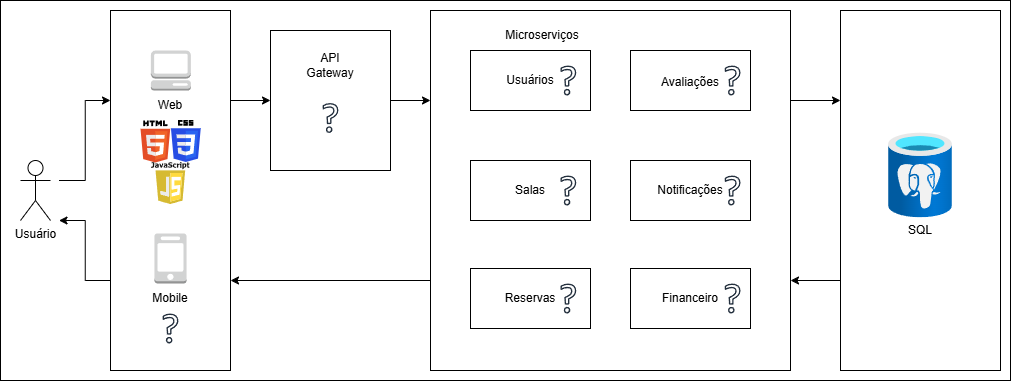

The diagram above was exported from draw.io. Its source (the exported page's mxGraphModel, read from the mxfile embedded in the PNG):
<mxGraphModel dx="1188" dy="619" grid="1" gridSize="10" guides="1" tooltips="1" connect="1" arrows="1" fold="1" page="1" pageScale="1" pageWidth="1169" pageHeight="827" math="0" shadow="0">
  <root>
    <mxCell id="0" />
    <mxCell id="1" parent="0" />
    <mxCell id="rp5VscCMeidEHWGAzLU0-60" parent="1" style="rounded=0;whiteSpace=wrap;html=1;" value="" vertex="1">
      <mxGeometry height="380" width="1010" x="20" y="30" as="geometry" />
    </mxCell>
    <mxCell id="rp5VscCMeidEHWGAzLU0-50" edge="1" parent="1" source="rp5VscCMeidEHWGAzLU0-2" style="edgeStyle=orthogonalEdgeStyle;rounded=0;orthogonalLoop=1;jettySize=auto;html=1;exitX=0;exitY=0.75;exitDx=0;exitDy=0;entryX=1;entryY=0.75;entryDx=0;entryDy=0;" target="rp5VscCMeidEHWGAzLU0-5">
      <mxGeometry relative="1" as="geometry" />
    </mxCell>
    <mxCell id="rp5VscCMeidEHWGAzLU0-2" parent="1" style="rounded=0;whiteSpace=wrap;html=1;" value="" vertex="1">
      <mxGeometry height="360" width="160" x="860" y="40" as="geometry" />
    </mxCell>
    <mxCell id="rp5VscCMeidEHWGAzLU0-3" parent="1" style="image;aspect=fixed;html=1;points=[];align=center;fontSize=12;image=img/lib/azure2/databases/Azure_Database_PostgreSQL_Server.svg;" value="" vertex="1">
      <mxGeometry height="85" width="63.75" x="908.1300000000001" y="162.5" as="geometry" />
    </mxCell>
    <mxCell id="rp5VscCMeidEHWGAzLU0-49" edge="1" parent="1" source="rp5VscCMeidEHWGAzLU0-5" style="edgeStyle=orthogonalEdgeStyle;rounded=0;orthogonalLoop=1;jettySize=auto;html=1;exitX=1;exitY=0.25;exitDx=0;exitDy=0;entryX=0;entryY=0.25;entryDx=0;entryDy=0;" target="rp5VscCMeidEHWGAzLU0-2">
      <mxGeometry relative="1" as="geometry" />
    </mxCell>
    <mxCell id="rp5VscCMeidEHWGAzLU0-51" edge="1" parent="1" source="rp5VscCMeidEHWGAzLU0-5" style="edgeStyle=orthogonalEdgeStyle;rounded=0;orthogonalLoop=1;jettySize=auto;html=1;exitX=0;exitY=0.75;exitDx=0;exitDy=0;entryX=1;entryY=0.75;entryDx=0;entryDy=0;" target="rp5VscCMeidEHWGAzLU0-7">
      <mxGeometry relative="1" as="geometry" />
    </mxCell>
    <mxCell id="rp5VscCMeidEHWGAzLU0-5" parent="1" style="rounded=0;whiteSpace=wrap;html=1;" value="" vertex="1">
      <mxGeometry height="360" width="360" x="450" y="40" as="geometry" />
    </mxCell>
    <mxCell id="rp5VscCMeidEHWGAzLU0-48" edge="1" parent="1" source="rp5VscCMeidEHWGAzLU0-7" style="edgeStyle=orthogonalEdgeStyle;rounded=0;orthogonalLoop=1;jettySize=auto;html=1;exitX=1;exitY=0.25;exitDx=0;exitDy=0;entryX=0;entryY=0.5;entryDx=0;entryDy=0;" target="rp5VscCMeidEHWGAzLU0-13">
      <mxGeometry relative="1" as="geometry" />
    </mxCell>
    <mxCell id="rp5VscCMeidEHWGAzLU0-7" parent="1" style="rounded=0;whiteSpace=wrap;html=1;" value="" vertex="1">
      <mxGeometry height="360" width="120" x="130" y="40" as="geometry" />
    </mxCell>
    <mxCell id="rp5VscCMeidEHWGAzLU0-8" parent="1" style="outlineConnect=0;dashed=0;verticalLabelPosition=bottom;verticalAlign=top;align=center;html=1;shape=mxgraph.aws3.management_console;fillColor=#D2D3D3;gradientColor=none;aspect=fixed;" value="" vertex="1">
      <mxGeometry height="40" width="40" x="170.37" y="80" as="geometry" />
    </mxCell>
    <mxCell id="rp5VscCMeidEHWGAzLU0-9" parent="1" style="outlineConnect=0;dashed=0;verticalLabelPosition=bottom;verticalAlign=top;align=center;html=1;shape=mxgraph.aws3.mobile_client;fillColor=#D2D3D3;gradientColor=none;aspect=fixed;" value="" vertex="1">
      <mxGeometry height="50" width="32.14" x="173.93" y="263" as="geometry" />
    </mxCell>
    <mxCell id="rp5VscCMeidEHWGAzLU0-10" parent="1" style="text;html=1;whiteSpace=wrap;strokeColor=none;fillColor=none;align=center;verticalAlign=middle;rounded=0;" value="Web" vertex="1">
      <mxGeometry height="30" width="60" x="160.37" y="120" as="geometry" />
    </mxCell>
    <mxCell id="rp5VscCMeidEHWGAzLU0-11" parent="1" style="text;html=1;whiteSpace=wrap;strokeColor=none;fillColor=none;align=center;verticalAlign=middle;rounded=0;" value="Mobile" vertex="1">
      <mxGeometry height="30" width="60" x="160" y="313" as="geometry" />
    </mxCell>
    <mxCell id="rp5VscCMeidEHWGAzLU0-12" edge="1" parent="1" source="rp5VscCMeidEHWGAzLU0-13" style="edgeStyle=orthogonalEdgeStyle;rounded=0;orthogonalLoop=1;jettySize=auto;html=1;exitX=1;exitY=0.5;exitDx=0;exitDy=0;entryX=0;entryY=0.25;entryDx=0;entryDy=0;endArrow=classic;endFill=1;" target="rp5VscCMeidEHWGAzLU0-5">
      <mxGeometry relative="1" as="geometry" />
    </mxCell>
    <mxCell id="rp5VscCMeidEHWGAzLU0-13" parent="1" style="rounded=0;whiteSpace=wrap;html=1;" value="" vertex="1">
      <mxGeometry height="140" width="120" x="290" y="60" as="geometry" />
    </mxCell>
    <mxCell id="rp5VscCMeidEHWGAzLU0-14" parent="1" style="text;html=1;whiteSpace=wrap;strokeColor=none;fillColor=none;align=center;verticalAlign=middle;rounded=0;" value="API&lt;div&gt;Gateway&lt;/div&gt;" vertex="1">
      <mxGeometry height="30" width="60" x="320" y="80" as="geometry" />
    </mxCell>
    <mxCell id="rp5VscCMeidEHWGAzLU0-15" parent="1" style="rounded=0;whiteSpace=wrap;html=1;" value="" vertex="1">
      <mxGeometry height="60" width="120" x="490" y="298" as="geometry" />
    </mxCell>
    <mxCell id="rp5VscCMeidEHWGAzLU0-16" parent="1" style="rounded=0;whiteSpace=wrap;html=1;" value="" vertex="1">
      <mxGeometry height="60" width="120" x="490" y="80" as="geometry" />
    </mxCell>
    <mxCell id="rp5VscCMeidEHWGAzLU0-17" parent="1" style="rounded=0;whiteSpace=wrap;html=1;" value="" vertex="1">
      <mxGeometry height="60" width="120" x="490" y="190" as="geometry" />
    </mxCell>
    <mxCell id="rp5VscCMeidEHWGAzLU0-18" parent="1" style="text;html=1;whiteSpace=wrap;strokeColor=none;fillColor=none;align=center;verticalAlign=middle;rounded=0;" value="Reservas" vertex="1">
      <mxGeometry height="30" width="60" x="520" y="313" as="geometry" />
    </mxCell>
    <mxCell id="rp5VscCMeidEHWGAzLU0-19" parent="1" style="text;html=1;whiteSpace=wrap;strokeColor=none;fillColor=none;align=center;verticalAlign=middle;rounded=0;" value="Salas" vertex="1">
      <mxGeometry height="30" width="60" x="520" y="205" as="geometry" />
    </mxCell>
    <mxCell id="rp5VscCMeidEHWGAzLU0-20" parent="1" style="text;html=1;whiteSpace=wrap;strokeColor=none;fillColor=none;align=center;verticalAlign=middle;rounded=0;" value="Usuários" vertex="1">
      <mxGeometry height="30" width="60" x="520" y="95" as="geometry" />
    </mxCell>
    <mxCell id="rp5VscCMeidEHWGAzLU0-21" parent="1" style="rounded=0;whiteSpace=wrap;html=1;" value="" vertex="1">
      <mxGeometry height="60" width="120" x="650" y="80" as="geometry" />
    </mxCell>
    <mxCell id="rp5VscCMeidEHWGAzLU0-22" parent="1" style="rounded=0;whiteSpace=wrap;html=1;" value="" vertex="1">
      <mxGeometry height="60" width="120" x="650" y="190" as="geometry" />
    </mxCell>
    <mxCell id="rp5VscCMeidEHWGAzLU0-23" parent="1" style="rounded=0;whiteSpace=wrap;html=1;" value="" vertex="1">
      <mxGeometry height="60" width="120" x="650" y="298" as="geometry" />
    </mxCell>
    <mxCell id="rp5VscCMeidEHWGAzLU0-24" parent="1" style="text;html=1;whiteSpace=wrap;strokeColor=none;fillColor=none;align=center;verticalAlign=middle;rounded=0;" value="Avaliações" vertex="1">
      <mxGeometry height="30" width="60" x="680" y="96.5" as="geometry" />
    </mxCell>
    <mxCell id="rp5VscCMeidEHWGAzLU0-25" parent="1" style="text;html=1;whiteSpace=wrap;strokeColor=none;fillColor=none;align=center;verticalAlign=middle;rounded=0;" value="Notificações" vertex="1">
      <mxGeometry height="30" width="60" x="680" y="205" as="geometry" />
    </mxCell>
    <mxCell id="rp5VscCMeidEHWGAzLU0-26" parent="1" style="text;html=1;whiteSpace=wrap;strokeColor=none;fillColor=none;align=center;verticalAlign=middle;rounded=0;" value="Financeiro" vertex="1">
      <mxGeometry height="30" width="60" x="680" y="313" as="geometry" />
    </mxCell>
    <mxCell id="rp5VscCMeidEHWGAzLU0-27" parent="1" style="text;html=1;whiteSpace=wrap;strokeColor=none;fillColor=none;align=center;verticalAlign=middle;rounded=0;" value="SQL" vertex="1">
      <mxGeometry height="30" width="60" x="910" y="245" as="geometry" />
    </mxCell>
    <mxCell id="rp5VscCMeidEHWGAzLU0-29" parent="1" style="text;html=1;whiteSpace=wrap;strokeColor=none;fillColor=none;align=center;verticalAlign=middle;rounded=0;" value="Microserviços" vertex="1">
      <mxGeometry height="30" width="60" x="531.5" y="50" as="geometry" />
    </mxCell>
    <mxCell id="rp5VscCMeidEHWGAzLU0-31" parent="1" style="sketch=0;outlineConnect=0;fontColor=#232F3E;gradientColor=none;fillColor=#232F3D;strokeColor=none;dashed=0;verticalLabelPosition=bottom;verticalAlign=top;align=center;html=1;fontSize=12;fontStyle=0;aspect=fixed;pointerEvents=1;shape=mxgraph.aws4.question;" value="" vertex="1">
      <mxGeometry height="30" width="15.77" x="342.12" y="132.5" as="geometry" />
    </mxCell>
    <mxCell id="rp5VscCMeidEHWGAzLU0-34" parent="1" style="sketch=0;outlineConnect=0;fontColor=#232F3E;gradientColor=none;fillColor=#232F3D;strokeColor=none;dashed=0;verticalLabelPosition=bottom;verticalAlign=top;align=center;html=1;fontSize=12;fontStyle=0;aspect=fixed;pointerEvents=1;shape=mxgraph.aws4.question;" value="" vertex="1">
      <mxGeometry height="30" width="15.77" x="580" y="313" as="geometry" />
    </mxCell>
    <mxCell id="rp5VscCMeidEHWGAzLU0-35" parent="1" style="sketch=0;outlineConnect=0;fontColor=#232F3E;gradientColor=none;fillColor=#232F3D;strokeColor=none;dashed=0;verticalLabelPosition=bottom;verticalAlign=top;align=center;html=1;fontSize=12;fontStyle=0;aspect=fixed;pointerEvents=1;shape=mxgraph.aws4.question;" value="" vertex="1">
      <mxGeometry height="30" width="15.77" x="580" y="205" as="geometry" />
    </mxCell>
    <mxCell id="rp5VscCMeidEHWGAzLU0-36" parent="1" style="sketch=0;outlineConnect=0;fontColor=#232F3E;gradientColor=none;fillColor=#232F3D;strokeColor=none;dashed=0;verticalLabelPosition=bottom;verticalAlign=top;align=center;html=1;fontSize=12;fontStyle=0;aspect=fixed;pointerEvents=1;shape=mxgraph.aws4.question;" value="" vertex="1">
      <mxGeometry height="30" width="15.77" x="580" y="95" as="geometry" />
    </mxCell>
    <mxCell id="rp5VscCMeidEHWGAzLU0-37" parent="1" style="sketch=0;outlineConnect=0;fontColor=#232F3E;gradientColor=none;fillColor=#232F3D;strokeColor=none;dashed=0;verticalLabelPosition=bottom;verticalAlign=top;align=center;html=1;fontSize=12;fontStyle=0;aspect=fixed;pointerEvents=1;shape=mxgraph.aws4.question;" value="" vertex="1">
      <mxGeometry height="30" width="15.77" x="744.23" y="95" as="geometry" />
    </mxCell>
    <mxCell id="rp5VscCMeidEHWGAzLU0-38" parent="1" style="sketch=0;outlineConnect=0;fontColor=#232F3E;gradientColor=none;fillColor=#232F3D;strokeColor=none;dashed=0;verticalLabelPosition=bottom;verticalAlign=top;align=center;html=1;fontSize=12;fontStyle=0;aspect=fixed;pointerEvents=1;shape=mxgraph.aws4.question;" value="" vertex="1">
      <mxGeometry height="30" width="15.77" x="744.23" y="205" as="geometry" />
    </mxCell>
    <mxCell id="rp5VscCMeidEHWGAzLU0-39" parent="1" style="sketch=0;outlineConnect=0;fontColor=#232F3E;gradientColor=none;fillColor=#232F3D;strokeColor=none;dashed=0;verticalLabelPosition=bottom;verticalAlign=top;align=center;html=1;fontSize=12;fontStyle=0;aspect=fixed;pointerEvents=1;shape=mxgraph.aws4.question;" value="" vertex="1">
      <mxGeometry height="30" width="15.77" x="744.23" y="313" as="geometry" />
    </mxCell>
    <mxCell id="rp5VscCMeidEHWGAzLU0-43" edge="1" parent="1" style="edgeStyle=orthogonalEdgeStyle;rounded=0;orthogonalLoop=1;jettySize=auto;html=1;entryX=0;entryY=0.25;entryDx=0;entryDy=0;" target="rp5VscCMeidEHWGAzLU0-7">
      <mxGeometry relative="1" as="geometry">
        <mxPoint x="78.5" y="210" as="sourcePoint" />
      </mxGeometry>
    </mxCell>
    <mxCell id="rp5VscCMeidEHWGAzLU0-40" parent="1" style="shape=umlActor;verticalLabelPosition=bottom;verticalAlign=top;html=1;outlineConnect=0;" value="Usuário" vertex="1">
      <mxGeometry height="60" width="30" x="40" y="190" as="geometry" />
    </mxCell>
    <mxCell id="rp5VscCMeidEHWGAzLU0-47" edge="1" parent="1" source="rp5VscCMeidEHWGAzLU0-7" style="edgeStyle=orthogonalEdgeStyle;rounded=0;orthogonalLoop=1;jettySize=auto;html=1;exitX=0;exitY=0.75;exitDx=0;exitDy=0;">
      <mxGeometry relative="1" as="geometry">
        <mxPoint x="78.5" y="250" as="targetPoint" />
      </mxGeometry>
    </mxCell>
    <mxCell id="rp5VscCMeidEHWGAzLU0-53" parent="1" style="sketch=0;outlineConnect=0;fontColor=#232F3E;gradientColor=none;fillColor=#232F3D;strokeColor=none;dashed=0;verticalLabelPosition=bottom;verticalAlign=top;align=center;html=1;fontSize=12;fontStyle=0;aspect=fixed;pointerEvents=1;shape=mxgraph.aws4.question;" value="" vertex="1">
      <mxGeometry height="30" width="15.77" x="182.12" y="343" as="geometry" />
    </mxCell>
    <mxCell id="rp5VscCMeidEHWGAzLU0-54" parent="1" style="dashed=0;outlineConnect=0;html=1;align=center;labelPosition=center;verticalLabelPosition=bottom;verticalAlign=top;shape=mxgraph.weblogos.html5;aspect=fixed;" value="" vertex="1">
      <mxGeometry height="42" width="29.74" x="160" y="150" as="geometry" />
    </mxCell>
    <mxCell id="rp5VscCMeidEHWGAzLU0-57" parent="1" style="shape=image;imageAspect=0;aspect=fixed;verticalLabelPosition=bottom;verticalAlign=top;image=https://upload.wikimedia.org/wikipedia/commons/d/d5/CSS3_logo_and_wordmark.svg;" value="" vertex="1">
      <mxGeometry height="42" width="29.8" x="190.94" y="150" as="geometry" />
    </mxCell>
    <mxCell id="rp5VscCMeidEHWGAzLU0-59" parent="1" style="shape=image;imageAspect=0;aspect=fixed;verticalLabelPosition=bottom;verticalAlign=top;image=https://upload.wikimedia.org/wikipedia/commons/b/ba/Javascript_badge.svg;" value="" vertex="1">
      <mxGeometry height="42" width="38.81" x="170.97" y="192" as="geometry" />
    </mxCell>
  </root>
</mxGraphModel>